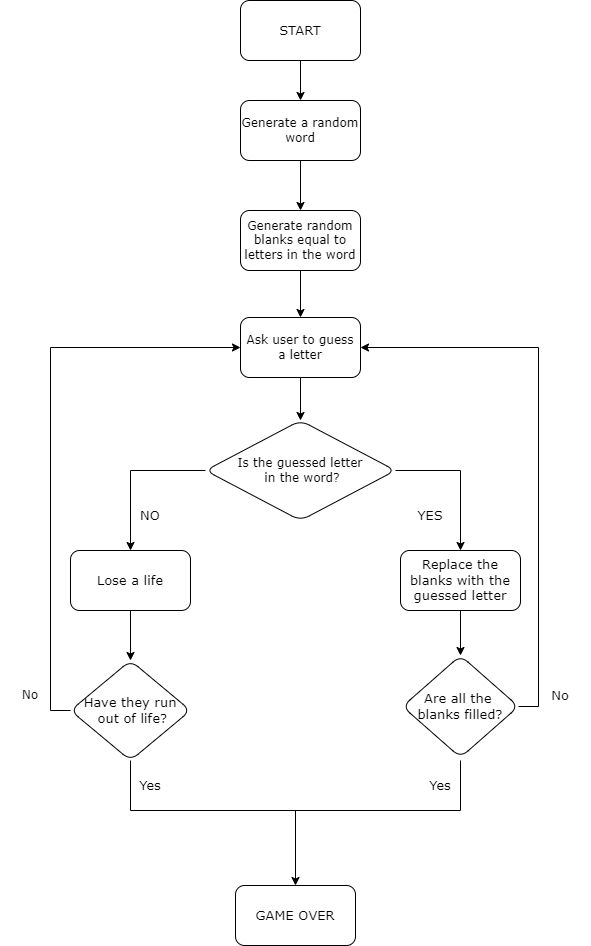

The diagram above was exported from draw.io. Its source (the exported page's mxGraphModel, read from the mxfile embedded in the PNG):
<mxGraphModel dx="913" dy="1885" grid="0" gridSize="10" guides="1" tooltips="1" connect="1" arrows="1" fold="1" page="1" pageScale="1" pageWidth="827" pageHeight="1169" background="none" math="0" shadow="0">
  <root>
    <mxCell id="0" />
    <mxCell id="1" parent="0" />
    <mxCell id="6hoAoxDZzgwF1J0iH2g6-61" value="" style="edgeStyle=orthogonalEdgeStyle;rounded=0;orthogonalLoop=1;jettySize=auto;html=1;" parent="1" source="6hoAoxDZzgwF1J0iH2g6-59" target="6hoAoxDZzgwF1J0iH2g6-60" edge="1">
      <mxGeometry relative="1" as="geometry" />
    </mxCell>
    <mxCell id="6hoAoxDZzgwF1J0iH2g6-59" value="START" style="rounded=1;whiteSpace=wrap;html=1;fontSize=13;fontFamily=Verdana;" parent="1" vertex="1">
      <mxGeometry x="350" y="-1130" width="120" height="60" as="geometry" />
    </mxCell>
    <mxCell id="6hoAoxDZzgwF1J0iH2g6-63" value="" style="edgeStyle=orthogonalEdgeStyle;rounded=0;orthogonalLoop=1;jettySize=auto;html=1;" parent="1" source="6hoAoxDZzgwF1J0iH2g6-60" target="6hoAoxDZzgwF1J0iH2g6-62" edge="1">
      <mxGeometry relative="1" as="geometry" />
    </mxCell>
    <mxCell id="6hoAoxDZzgwF1J0iH2g6-60" value="Generate a random word" style="rounded=1;whiteSpace=wrap;html=1;fontFamily=Verdana;" parent="1" vertex="1">
      <mxGeometry x="350" y="-1030" width="120" height="60" as="geometry" />
    </mxCell>
    <mxCell id="6hoAoxDZzgwF1J0iH2g6-65" value="" style="edgeStyle=orthogonalEdgeStyle;rounded=0;orthogonalLoop=1;jettySize=auto;html=1;" parent="1" source="6hoAoxDZzgwF1J0iH2g6-62" target="6hoAoxDZzgwF1J0iH2g6-64" edge="1">
      <mxGeometry relative="1" as="geometry" />
    </mxCell>
    <mxCell id="6hoAoxDZzgwF1J0iH2g6-62" value="Generate random blanks equal to letters in the word" style="rounded=1;whiteSpace=wrap;html=1;fontFamily=Verdana;" parent="1" vertex="1">
      <mxGeometry x="350" y="-920" width="120" height="60" as="geometry" />
    </mxCell>
    <mxCell id="6hoAoxDZzgwF1J0iH2g6-67" value="" style="edgeStyle=orthogonalEdgeStyle;rounded=0;orthogonalLoop=1;jettySize=auto;html=1;" parent="1" source="6hoAoxDZzgwF1J0iH2g6-64" target="6hoAoxDZzgwF1J0iH2g6-66" edge="1">
      <mxGeometry relative="1" as="geometry" />
    </mxCell>
    <mxCell id="6hoAoxDZzgwF1J0iH2g6-64" value="Ask user to guess a letter" style="whiteSpace=wrap;html=1;rounded=1;fontFamily=Verdana;" parent="1" vertex="1">
      <mxGeometry x="350" y="-813" width="120" height="60" as="geometry" />
    </mxCell>
    <mxCell id="6hoAoxDZzgwF1J0iH2g6-69" value="" style="edgeStyle=orthogonalEdgeStyle;rounded=0;orthogonalLoop=1;jettySize=auto;html=1;fontFamily=Verdana;" parent="1" source="6hoAoxDZzgwF1J0iH2g6-66" target="6hoAoxDZzgwF1J0iH2g6-68" edge="1">
      <mxGeometry relative="1" as="geometry" />
    </mxCell>
    <mxCell id="6hoAoxDZzgwF1J0iH2g6-71" value="" style="edgeStyle=orthogonalEdgeStyle;rounded=0;orthogonalLoop=1;jettySize=auto;html=1;fontFamily=Verdana;" parent="1" source="6hoAoxDZzgwF1J0iH2g6-66" target="6hoAoxDZzgwF1J0iH2g6-70" edge="1">
      <mxGeometry relative="1" as="geometry" />
    </mxCell>
    <mxCell id="6hoAoxDZzgwF1J0iH2g6-66" value="Is the guessed letter&lt;br&gt;&amp;nbsp;in the word?" style="rhombus;whiteSpace=wrap;html=1;rounded=1;fontFamily=Verdana;" parent="1" vertex="1">
      <mxGeometry x="315" y="-710" width="190" height="100" as="geometry" />
    </mxCell>
    <mxCell id="6hoAoxDZzgwF1J0iH2g6-82" value="" style="edgeStyle=orthogonalEdgeStyle;rounded=0;orthogonalLoop=1;jettySize=auto;html=1;fontFamily=Verdana;fontSize=13;" parent="1" source="6hoAoxDZzgwF1J0iH2g6-68" target="6hoAoxDZzgwF1J0iH2g6-75" edge="1">
      <mxGeometry relative="1" as="geometry" />
    </mxCell>
    <mxCell id="6hoAoxDZzgwF1J0iH2g6-68" value="Replace the blanks with the guessed letter" style="whiteSpace=wrap;html=1;rounded=1;fontFamily=Verdana;fontSize=13;" parent="1" vertex="1">
      <mxGeometry x="510" y="-580" width="120" height="60" as="geometry" />
    </mxCell>
    <mxCell id="6hoAoxDZzgwF1J0iH2g6-81" value="" style="edgeStyle=orthogonalEdgeStyle;rounded=0;orthogonalLoop=1;jettySize=auto;html=1;fontFamily=Verdana;fontSize=13;" parent="1" source="6hoAoxDZzgwF1J0iH2g6-70" target="6hoAoxDZzgwF1J0iH2g6-77" edge="1">
      <mxGeometry relative="1" as="geometry" />
    </mxCell>
    <mxCell id="6hoAoxDZzgwF1J0iH2g6-70" value="Lose a life" style="whiteSpace=wrap;html=1;rounded=1;fontFamily=Verdana;fontSize=13;" parent="1" vertex="1">
      <mxGeometry x="180" y="-580" width="120" height="60" as="geometry" />
    </mxCell>
    <mxCell id="6hoAoxDZzgwF1J0iH2g6-72" value="YES" style="text;html=1;strokeColor=none;fillColor=none;align=center;verticalAlign=middle;whiteSpace=wrap;rounded=0;fontFamily=Verdana;fontSize=13;" parent="1" vertex="1">
      <mxGeometry x="510" y="-630" width="60" height="30" as="geometry" />
    </mxCell>
    <mxCell id="6hoAoxDZzgwF1J0iH2g6-73" value="NO" style="text;html=1;strokeColor=none;fillColor=none;align=center;verticalAlign=middle;whiteSpace=wrap;rounded=0;fontFamily=Verdana;fontSize=13;" parent="1" vertex="1">
      <mxGeometry x="230" y="-630" width="60" height="30" as="geometry" />
    </mxCell>
    <mxCell id="6hoAoxDZzgwF1J0iH2g6-89" style="edgeStyle=orthogonalEdgeStyle;rounded=0;orthogonalLoop=1;jettySize=auto;html=1;exitX=1;exitY=0.5;exitDx=0;exitDy=0;entryX=1;entryY=0.5;entryDx=0;entryDy=0;" parent="1" source="6hoAoxDZzgwF1J0iH2g6-75" target="6hoAoxDZzgwF1J0iH2g6-64" edge="1">
      <mxGeometry relative="1" as="geometry" />
    </mxCell>
    <mxCell id="6hoAoxDZzgwF1J0iH2g6-75" value="Are all the &lt;br&gt;blanks filled?" style="rhombus;whiteSpace=wrap;html=1;rounded=1;fontFamily=Verdana;fontSize=13;" parent="1" vertex="1">
      <mxGeometry x="512" y="-475" width="116" height="102" as="geometry" />
    </mxCell>
    <mxCell id="6hoAoxDZzgwF1J0iH2g6-88" style="edgeStyle=orthogonalEdgeStyle;rounded=0;orthogonalLoop=1;jettySize=auto;html=1;exitX=0;exitY=0.5;exitDx=0;exitDy=0;entryX=0;entryY=0.5;entryDx=0;entryDy=0;" parent="1" source="6hoAoxDZzgwF1J0iH2g6-77" target="6hoAoxDZzgwF1J0iH2g6-64" edge="1">
      <mxGeometry relative="1" as="geometry" />
    </mxCell>
    <mxCell id="6hoAoxDZzgwF1J0iH2g6-77" value="Have they run&lt;br style=&quot;font-size: 13px;&quot;&gt;&amp;nbsp;out of life?" style="rhombus;whiteSpace=wrap;html=1;rounded=1;fontFamily=Verdana;fontSize=13;" parent="1" vertex="1">
      <mxGeometry x="180" y="-470" width="120" height="100" as="geometry" />
    </mxCell>
    <mxCell id="6hoAoxDZzgwF1J0iH2g6-95" value="" style="edgeStyle=orthogonalEdgeStyle;rounded=0;orthogonalLoop=1;jettySize=auto;html=1;fontFamily=Verdana;fontSize=13;" parent="1" source="6hoAoxDZzgwF1J0iH2g6-87" target="6hoAoxDZzgwF1J0iH2g6-94" edge="1">
      <mxGeometry relative="1" as="geometry" />
    </mxCell>
    <mxCell id="6hoAoxDZzgwF1J0iH2g6-87" value="" style="strokeWidth=1;html=1;shape=mxgraph.flowchart.annotation_1;align=left;pointerEvents=1;direction=north;verticalAlign=middle;fontFamily=Verdana;fontSize=13;" parent="1" vertex="1">
      <mxGeometry x="240" y="-370" width="330" height="50" as="geometry" />
    </mxCell>
    <mxCell id="6hoAoxDZzgwF1J0iH2g6-90" value="No" style="text;html=1;strokeColor=none;fillColor=none;align=center;verticalAlign=middle;whiteSpace=wrap;rounded=0;fontFamily=Verdana;" parent="1" vertex="1">
      <mxGeometry x="110" y="-450" width="60" height="30" as="geometry" />
    </mxCell>
    <mxCell id="6hoAoxDZzgwF1J0iH2g6-91" value="No" style="text;html=1;strokeColor=none;fillColor=none;align=center;verticalAlign=middle;whiteSpace=wrap;rounded=0;fontFamily=Verdana;fontSize=13;" parent="1" vertex="1">
      <mxGeometry x="640" y="-450" width="60" height="30" as="geometry" />
    </mxCell>
    <mxCell id="6hoAoxDZzgwF1J0iH2g6-92" value="Yes" style="text;html=1;strokeColor=none;fillColor=none;align=center;verticalAlign=middle;whiteSpace=wrap;rounded=0;fontFamily=Verdana;fontSize=13;" parent="1" vertex="1">
      <mxGeometry x="230" y="-360" width="60" height="30" as="geometry" />
    </mxCell>
    <mxCell id="6hoAoxDZzgwF1J0iH2g6-93" value="Yes" style="text;html=1;strokeColor=none;fillColor=none;align=center;verticalAlign=middle;whiteSpace=wrap;rounded=0;fontFamily=Verdana;fontSize=13;" parent="1" vertex="1">
      <mxGeometry x="520" y="-360" width="60" height="30" as="geometry" />
    </mxCell>
    <mxCell id="6hoAoxDZzgwF1J0iH2g6-94" value="GAME OVER" style="whiteSpace=wrap;html=1;align=center;strokeWidth=1;rounded=1;glass=0;fontFamily=Verdana;fontSize=13;" parent="1" vertex="1">
      <mxGeometry x="345" y="-245" width="120" height="60" as="geometry" />
    </mxCell>
  </root>
</mxGraphModel>